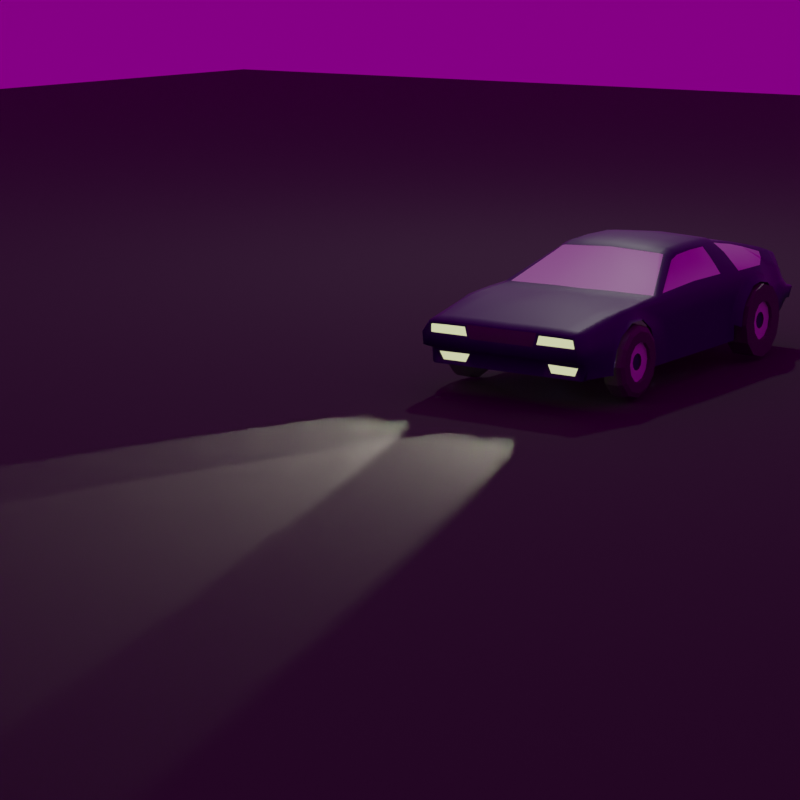 # Source: car.blend  (saved by Blender 3.4.6; exported with 4.5.12 LTS)
import bpy
from mathutils import Matrix  # noqa: F401  (used for matrix-valued properties, if any)

bpy.ops.wm.read_factory_settings(use_empty=True)
scene = bpy.context.scene
scene.name = 'Scene'

# ---- collections
col_collection = bpy.data.collections.new('Collection'); scene.collection.children.link(col_collection)
col_assets = bpy.data.collections.new('assets'); scene.collection.children.link(col_assets)

# ---- images (referenced by path relative to the original .blend; pixels are not part of the script)
import os
ASSET_DIR = os.environ.get("B2B_ASSET_DIR", "")  # directory of the original .blend (textures are referenced by path, not embedded)
HERE = os.path.dirname(os.path.abspath(__file__))  # packed textures are extracted next to this script under _unpacked/

def load_image(name, relpath, width, height, colorspace="sRGB"):
    """Load a texture the original file referenced (path relative to the .blend, or extracted next to this script)."""
    p = next((c for c in (os.path.join(HERE, relpath), os.path.join(ASSET_DIR, relpath)) if relpath and os.path.exists(c)), "")
    if p:
        img = bpy.data.images.load(p, check_existing=True)
        img.name = name
    else:  # same state as the original file: an image datablock whose file is absent (Cycles renders it pink)
        img = bpy.data.images.new(name, width, height)
        img.source = "FILE"
        img.filepath = "//" + (relpath or name)
    img.colorspace_settings.name = colorspace
    return img
img_sky_moonscape_jpg = load_image('sky_Moonscape.jpg', 'sky_Moonscape.jpg', 1024, 1024, 'sRGB')

# ---- materials (node trees are filled in below, after node groups)
mat_body = bpy.data.materials.new('body')
mat_glass = bpy.data.materials.new('glass')
mat_lights = bpy.data.materials.new('lights')
mat_tyre = bpy.data.materials.new('tyre')
mat_red_light = bpy.data.materials.new('red light')
mat_rim = bpy.data.materials.new('rim')
mat_ground = bpy.data.materials.new('ground')

# ---- material node trees
mat_body.use_nodes = True; mat_body.node_tree.nodes.clear()
_N = mat_body.node_tree.nodes; _L = mat_body.node_tree.links
n0 = _N.new('ShaderNodeBsdfPrincipled'); n0.name = 'Principled BSDF'; n0.location = (10, 300)
n0.distribution = 'GGX'
n0.subsurface_method = 'RANDOM_WALK_SKIN'
n0.inputs[0].default_value = (0.03145, 0.01705, 0.1053, 1.0)
n0.inputs[3].default_value = 1.45
n0.inputs[27].default_value = (0.0, 0.0, 0.0, 1.0)
n0.inputs[28].default_value = 1.0
n1 = _N.new('ShaderNodeOutputMaterial'); n1.name = 'Material Output'; n1.location = (300, 300)
_L.new(n0.outputs[0], n1.inputs[0])
n1.is_active_output = True
mat_glass.use_nodes = True; mat_glass.node_tree.nodes.clear()
_N = mat_glass.node_tree.nodes; _L = mat_glass.node_tree.links
n0 = _N.new('ShaderNodeBsdfPrincipled'); n0.name = 'Principled BSDF'; n0.location = (10, 300)
n0.distribution = 'GGX'
n0.subsurface_method = 'RANDOM_WALK_SKIN'
n0.inputs[3].default_value = 1.45
n0.inputs[27].default_value = (0.0, 0.0, 0.0, 1.0)
n0.inputs[28].default_value = 1.0
n1 = _N.new('ShaderNodeOutputMaterial'); n1.name = 'Material Output'; n1.location = (300, 300)
_L.new(n0.outputs[0], n1.inputs[0])
n1.is_active_output = True
mat_lights.use_nodes = True; mat_lights.node_tree.nodes.clear()
_N = mat_lights.node_tree.nodes; _L = mat_lights.node_tree.links
n0 = _N.new('ShaderNodeOutputMaterial'); n0.name = 'Material Output'; n0.location = (300, 300)
n1 = _N.new('ShaderNodeEmission'); n1.name = 'Emission'; n1.location = (10, 300)
n1.inputs[0].default_value = (0.9393, 1.0, 0.484, 1.0)
_L.new(n1.outputs[0], n0.inputs[0])
n0.is_active_output = True
mat_tyre.use_nodes = True; mat_tyre.node_tree.nodes.clear()
_N = mat_tyre.node_tree.nodes; _L = mat_tyre.node_tree.links
n0 = _N.new('ShaderNodeBsdfPrincipled'); n0.name = 'Principled BSDF'; n0.location = (10, 300)
n0.distribution = 'GGX'
n0.subsurface_method = 'RANDOM_WALK_SKIN'
n0.inputs[0].default_value = (0.09592, 0.09592, 0.09592, 1.0)
n0.inputs[3].default_value = 1.45
n0.inputs[27].default_value = (0.0, 0.0, 0.0, 1.0)
n0.inputs[28].default_value = 1.0
n1 = _N.new('ShaderNodeOutputMaterial'); n1.name = 'Material Output'; n1.location = (300, 300)
_L.new(n0.outputs[0], n1.inputs[0])
n1.is_active_output = True
mat_red_light.use_nodes = True; mat_red_light.node_tree.nodes.clear()
_N = mat_red_light.node_tree.nodes; _L = mat_red_light.node_tree.links
n0 = _N.new('ShaderNodeOutputMaterial'); n0.name = 'Material Output'; n0.location = (300, 300)
n1 = _N.new('ShaderNodeEmission'); n1.name = 'Emission'; n1.location = (10, 300)
n1.inputs[0].default_value = (1.0, 0.02878, 0.02198, 1.0)
_L.new(n1.outputs[0], n0.inputs[0])
n0.is_active_output = True
mat_rim.use_nodes = True; mat_rim.node_tree.nodes.clear()
_N = mat_rim.node_tree.nodes; _L = mat_rim.node_tree.links
n0 = _N.new('ShaderNodeBsdfPrincipled'); n0.name = 'Principled BSDF'; n0.location = (10, 300)
n0.distribution = 'GGX'
n0.subsurface_method = 'RANDOM_WALK_SKIN'
n0.inputs[0].default_value = (0.3763, 0.3763, 0.3763, 1.0)
n0.inputs[3].default_value = 1.45
n0.inputs[27].default_value = (0.0, 0.0, 0.0, 1.0)
n0.inputs[28].default_value = 1.0
n1 = _N.new('ShaderNodeOutputMaterial'); n1.name = 'Material Output'; n1.location = (300, 300)
_L.new(n0.outputs[0], n1.inputs[0])
n1.is_active_output = True
mat_ground.use_nodes = True; mat_ground.node_tree.nodes.clear()
_N = mat_ground.node_tree.nodes; _L = mat_ground.node_tree.links
n0 = _N.new('ShaderNodeBsdfPrincipled'); n0.name = 'Principled BSDF'; n0.location = (10, 300)
n0.distribution = 'GGX'
n0.subsurface_method = 'RANDOM_WALK_SKIN'
n0.inputs[0].default_value = (0.04721, 0.04721, 0.04721, 1.0)
n0.inputs[2].default_value = 1.0
n0.inputs[3].default_value = 1.45
n0.inputs[27].default_value = (0.0, 0.0, 0.0, 1.0)
n0.inputs[28].default_value = 1.0
n1 = _N.new('ShaderNodeOutputMaterial'); n1.name = 'Material Output'; n1.location = (300, 300)
_L.new(n0.outputs[0], n1.inputs[0])
n1.is_active_output = True

# ---- world
world_world = bpy.data.worlds.new('World'); scene.world = world_world
world_world.use_nodes = True; world_world.node_tree.nodes.clear()
_N = world_world.node_tree.nodes; _L = world_world.node_tree.links
n0 = _N.new('ShaderNodeOutputWorld'); n0.name = 'World Output'; n0.location = (300, 300)
n1 = _N.new('ShaderNodeBackground'); n1.name = 'Background'; n1.location = (10, 300)
n1.inputs[1].default_value = 0.2
n2 = _N.new('ShaderNodeTexEnvironment'); n2.name = 'Environment Texture'; n2.location = (-280, 275)
n2.image = img_sky_moonscape_jpg
_L.new(n1.outputs[0], n0.inputs[0])
_L.new(n2.outputs[0], n1.inputs[0])
n0.is_active_output = True
world_world.color = (0.05088, 0.05088, 0.05088)
world_world.use_sun_shadow = False
world_world.sun_shadow_jitter_overblur = 0.0

# ---- cameras
cam_camera = bpy.data.cameras.new('Camera')
cam_camera.clip_end = 100.0
cam_camera.lens = 100.0
cam_camera.ortho_scale = 7.314

# ---- lights
light_light = bpy.data.lights.new('Light', 'SPOT')
light_light.color = (1.0, 0.9131, 0.7454)
light_light.transmission_factor = 0.0
light_light.energy = 5000.0
light_light.shadow_soft_size = 0.1
light_light.shadow_maximum_resolution = 0.006
light_light.use_absolute_resolution = True
light_light.spot_size = 0.6833
light_point_001 = bpy.data.lights.new('Point.001', 'POINT')
light_point_001.transmission_factor = 0.0
light_point_001.energy = 500.0
light_point_001.shadow_soft_size = 0.25
light_point_001.shadow_maximum_resolution = 0.006
light_point_001.use_absolute_resolution = True
light_light_001 = bpy.data.lights.new('Light.001', 'SPOT')
light_light_001.color = (1.0, 0.9131, 0.7454)
light_light_001.transmission_factor = 0.0
light_light_001.energy = 5000.0
light_light_001.shadow_soft_size = 0.1
light_light_001.shadow_maximum_resolution = 0.006
light_light_001.use_absolute_resolution = True
light_light_001.spot_size = 0.6833

# ---- meshes
me_vert = bpy.data.meshes.new('Vert')
me_vert.from_pydata([(-1.644, -0.8543, 0.2521), (-1.624, -0.8721, 0.3966), (-1.582, -0.8598, 0.5163), (-1.354, -0.8715, 0.6477), (-1.165, -0.8715, 0.6477), (-0.99, -0.8635, 0.5462), (-0.8988, -0.8635, 0.4123), (-0.865, -0.8635, 0.2767), (-0.8619, -0.8635, 0.1359), (-1.942, -0.8254, 0.3207), (-1.942, -0.8585, 0.3925), (-1.942, -0.8316, 0.4837), (-1.561, -0.8058, 0.676), (-1.942, -0.7765, 0.6094), (-1.354, -0.8233, 0.7187), (-1.165, -0.8298, 0.7345), (-1.561, -0.7661, 0.6938), (-1.942, -0.7184, 0.6155), (-1.354, -0.7794, 0.7189), (-1.165, -0.7894, 0.7345), (-0.9828, -0.8298, 0.7478), (-0.9828, -0.7793, 0.7478), (-0.6441, -0.8595, 0.5534), (-0.5852, -0.8635, 0.4273), (-0.5164, -0.8635, 0.2877), (-0.5166, -0.8635, 0.1359), (-0.6945, -0.8259, 0.7617), (0.367, -0.8635, 0.2877), (0.367, -0.8635, 0.1359), (0.7679, -0.8635, 0.1375), (-1.561, -0.6119, 0.694), (-1.942, -0.5876, 0.6245), (-1.354, -0.6221, 0.7189), (-1.165, -0.6285, 0.7345), (-0.9828, -0.6341, 0.7483), (-1.561, -0.2939, 0.6921), (-1.165, -0.2939, 0.7367), (-0.9828, -0.2939, 0.752), (-0.6977, -0.2939, 0.769), (-1.942, -0.293, 0.6265), (-1.354, -0.2939, 0.719), (-1.563, 0.0, 0.6955), (-1.942, 0.0, 0.6232), (-1.352, 0.0, 0.7334), (-1.165, 0.0, 0.7535), (-0.9828, 0.0, 0.7662), (-0.697, 0.0, 0.7647), (-1.619, -0.8947, 0.2486), (-1.596, -0.9104, 0.4112), (-1.528, -0.9198, 0.5246), (-1.354, -0.9253, 0.624), (-1.165, -0.926, 0.624), (-1.005, -0.9198, 0.5246), (-0.9278, -0.9104, 0.4112), (-0.8841, -0.8947, 0.2768), (-0.8792, -0.8934, 0.1357), (0.7768, -0.8635, 0.4099), (0.8399, -0.8635, 0.5432), (1.01, -0.8635, 0.7097), (1.186, -0.8635, 0.7385), (1.37, -0.8635, 0.705), (1.528, -0.8635, 0.5686), (1.616, -0.8635, 0.4312), (1.633, -0.8635, 0.2708), (1.633, -0.8635, 0.1595), (0.8134, -0.924, 0.2673), (0.833, -0.924, 0.4053), (0.8837, -0.924, 0.5042), (1.038, -0.924, 0.6455), (1.185, -0.924, 0.6665), (1.347, -0.924, 0.639), (1.484, -0.924, 0.5388), (1.569, -0.924, 0.4211), (1.583, -0.924, 0.2639), (1.581, -0.924, 0.148), (0.4664, -0.8635, 0.4302), (0.6425, -0.8635, 0.7141), (0.7679, -0.8635, 0.2894), (1.928, -0.7301, 0.6966), (1.01, -0.822, 0.801), (1.186, -0.822, 0.801), (1.37, -0.822, 0.801), (0.6715, -0.822, 0.801), (1.93, -0.7724, 0.2609), (1.923, -0.6252, 0.8708), (1.55, -0.8273, 0.1455), (1.843, -0.8381, 0.3205), (1.836, -0.8552, 0.5088), (1.799, -0.8216, 0.5686), (1.734, -0.7544, 0.6941), (1.734, -0.6506, 0.82), (1.513, -0.5671, 0.9728), (1.419, -0.595, 0.9601), (1.726, -0.6319, 0.8785), (0.0113, -0.6012, 1.067), (1.793, -0.5973, 0.9126), (-0.001121, -0.5478, 1.093), (1.209, -0.5478, 1.032), (1.195, -0.584, 1.008), (0.8305, -0.5829, 1.063), (-0.008142, -0.5058, 1.107), (0.8293, -0.5478, 1.081), (-0.01972, 0.0, 1.132), (1.923, -0.565, 0.8708), (-0.1057, -0.6012, 1.037), (1.513, -0.5252, 0.9728), (1.793, -0.5474, 0.9126), (-0.1194, -0.5478, 1.059), (1.209, -0.5058, 1.032), (1.209, 0.0, 1.051), (0.6451, -0.8635, 0.137), (0.7479, -0.8635, 0.5494), (0.8974, -0.8635, 0.7111), (0.6817, -0.8635, 0.4161), (0.6451, -0.8635, 0.2889), (0.9063, -0.822, 0.801), (0.6715, -0.6012, 1.075), (0.8477, -0.6843, 0.9835), (0.877, -0.7558, 0.8923), (0.8293, -0.5058, 1.09), (0.8291, 0.0, 1.104), (0.2724, 0.0, 1.147), (0.812, -0.5478, 1.095), (0.8093, -0.5058, 1.109), (0.2839, -0.5058, 1.123), (0.8091, 0.0, 1.133), (0.659, -0.5478, 1.109), (0.291, -0.5478, 1.109), (0.652, -0.5058, 1.123), (0.3034, -0.6012, 1.083), (0.6404, 0.0, 1.147), (-0.01335, -0.2952, 1.118), (-0.138, -0.2952, 1.079), (0.2787, -0.2952, 1.134), (1.209, -0.2952, 1.041), (0.8292, -0.2952, 1.096), (0.8092, -0.2952, 1.12), (0.6468, -0.2952, 1.134), (0.0, -0.8635, 0.7141), (0.0, -0.8635, 0.5635), (0.0, -0.8635, 0.4302), (0.001543, -0.8635, 0.2877), (0.0, -0.822, 0.801), (-0.6835, -0.8505, 0.7034), (-1.564, -0.8347, 0.6111), (-1.942, -0.8042, 0.5743), (-1.165, -0.8506, 0.7055), (0.3107, -0.8635, 0.2877), (-1.354, -0.8474, 0.6976), (-0.9847, -0.8386, 0.6954), (0.4605, -0.8635, 0.5635), (0.5482, -0.8635, 0.7141), (0.3079, -0.8635, 0.1359), (0.5661, -0.5058, 1.123), (0.5546, 0.0, 1.147), (0.5858, -0.7558, 0.8923), (0.001543, -0.8635, 0.1359), (-0.6977, -0.7672, 0.7647), (-0.6977, -0.6409, 0.7647), (-0.1328, -0.5058, 1.068), (-0.1444, 0.0, 1.092), (-0.6037, -0.8134, 0.7797), (0.03096, -0.6113, 1.043), (-0.07429, -0.6113, 1.004), (0.2936, -0.6113, 1.061), (0.0, -0.8099, 0.815), (0.5476, -0.8099, 0.815), (0.5475, -0.6113, 1.061), (0.5476, -0.7503, 0.8971), (0.5476, -0.686, 0.9791), (-1.644, -0.8635, 0.1808), (-1.619, -0.8947, 0.1809), (-1.96, -0.7999, 0.3128), (-2.113, -0.8051, 0.3633), (-2.133, -0.804, 0.4851), (-2.079, -0.7622, 0.586), (-2.076, -0.7184, 0.5908), (-2.068, -0.5876, 0.5943), (-2.068, -0.293, 0.5963), (-2.065, 0.0, 0.5919), (-2.089, -0.7819, 0.5517), (-1.988, -0.7473, 0.2917), (-2.078, -0.781, 0.3469), (-2.075, -0.7609, 0.4725), (-2.073, 0.0, 0.577), (-2.076, -0.358, 0.4725), (-2.075, 0.0, 0.4523), (-2.088, -0.752, 0.5441), (-2.08, -0.723, 0.5561), (-2.082, -0.7464, 0.554), (-2.075, -0.5868, 0.5584), (-2.075, -0.3824, 0.5593), (-2.075, -0.3063, 0.3469), (-2.075, 0.0, 0.3469), (-1.974, -0.3964, 0.2925), (-1.974, 0.0, 0.3217), (-1.942, -0.8174, 0.1909), (-1.96, -0.7999, 0.1819), (-1.975, -0.7766, 0.175), (-1.975, -0.3672, 0.1758), (-1.975, 0.0, 0.1758), (1.928, -0.8202, 0.387), (2.092, -0.6464, 0.6757), (2.049, -0.7552, 0.3237), (2.058, -0.629, 0.8309), (2.058, -0.5719, 0.8309), (1.923, -0.3028, 0.8708), (1.793, -0.3005, 0.9126), (2.058, -0.3038, 0.8309), (1.923, 0.0, 0.8708), (1.793, 0.0, 0.9126), (2.058, 0.0, 0.8309), (2.098, -0.6173, 0.7209), (2.097, -0.5792, 0.7207), (2.095, -0.347, 0.7204), (2.09, 0.0, 0.7561), (2.119, -0.6344, 0.6022), (2.118, -0.5792, 0.6021), (2.117, -0.347, 0.6018), (1.928, -0.8394, 0.5088), (2.125, -0.5792, 0.5088), (2.125, -0.3111, 0.5088), (2.112, -0.7572, 0.387), (2.113, -0.5792, 0.387), (2.113, -0.3111, 0.387), (2.079, -0.7572, 0.3242), (2.08, -0.6363, 0.3242), (2.08, -0.5792, 0.3242), (2.08, -0.3111, 0.3242), (2.08, 0.0, 0.3242), (1.962, -0.7572, 0.2217), (1.963, -0.6363, 0.2217), (1.963, -0.5792, 0.2217), (1.963, -0.3111, 0.2217), (1.963, 0.0, 0.2217), (1.55, -0.7572, 0.1455), (1.551, -0.6363, 0.1455), (1.551, -0.5792, 0.1455), (1.551, -0.3111, 0.1455), (1.551, 0.0, 0.1455), (2.125, 0.0, 0.5088), (2.113, 0.0, 0.387), (2.086, -0.6763, 0.6009), (2.113, -0.6363, 0.387), (2.125, -0.6363, 0.5088), (2.077, -0.7891, 0.387), (2.084, -0.7846, 0.5088), (2.125, 0.0, 0.5667), (2.124, -0.7572, 0.5088), (1.928, -0.792, 0.5686), (2.189, -0.5792, 0.499), (2.189, -0.3111, 0.499), (2.17, -0.5792, 0.3772), (2.17, -0.3111, 0.3772), (2.093, -0.8061, 0.3817), (2.119, -0.8228, 0.4924), (2.185, -0.7699, 0.4959), (2.189, -0.6367, 0.499), (2.17, 0.0, 0.3772), (2.189, 0.0, 0.499), (2.17, -0.6367, 0.3772), (2.141, -0.7649, 0.3794), (2.09, -0.6363, 0.7561), (2.09, -0.5792, 0.7561), (2.09, -0.3111, 0.7561), (2.088, -0.6781, 0.6925), (2.125, -0.6363, 0.5667), (2.125, -0.5792, 0.5667), (2.125, -0.3111, 0.5667), (2.089, -0.7285, 0.5703), (2.049, -0.615, 0.7118), (2.048, -0.5769, 0.7116), (2.047, -0.3447, 0.7113), (2.044, -0.6441, 0.6667), (2.07, -0.6321, 0.5931), (2.07, -0.5769, 0.5931), (2.068, -0.3447, 0.5928), (2.038, -0.674, 0.5918), (-2.089, -0.7715, 0.5506), (-2.075, -0.7838, 0.4523), (-2.08, -0.724, 0.5763), (-2.082, -0.7587, 0.5731), (-2.075, -0.587, 0.5786), (-2.075, -0.3672, 0.5796), (-2.075, -0.3313, 0.4523), (-2.063, -0.752, 0.5441), (-2.05, -0.7609, 0.4725), (-2.055, -0.723, 0.5561), (-2.057, -0.7464, 0.554), (-2.05, -0.5868, 0.5584), (-2.05, -0.3824, 0.5593), (-2.051, -0.358, 0.4725), (-1.99, -0.7766, 0.3208), (-1.975, -0.3672, 0.3217), (-1.976, -0.703, 0.2043), (-1.977, -0.4408, 0.205), (-1.931, -0.7039, 0.2064), (-1.932, -0.4417, 0.2071), (-1.942, -0.7483, 0.2938), (-1.928, -0.3974, 0.2946), (0.5397, -0.8635, 0.5635), (0.6715, -0.6843, 0.9835), (0.6715, -0.7558, 0.8923), (0.5732, -0.5478, 1.109), (0.5858, -0.822, 0.801), (0.398, -0.8635, 0.4302), (0.5857, -0.6012, 1.075), (0.5609, -0.2952, 1.134), (0.5858, -0.6843, 0.9835)], [], [(0, 1, 10, 9), (2, 11, 10, 1), (145, 144, 12, 13), (148, 146, 15, 14), (148, 14, 12, 144), (12, 14, 18, 16), (14, 15, 19, 18), (13, 12, 16, 17), (19, 15, 20, 21), (149, 5, 22, 143), (149, 20, 15, 146), (6, 7, 24, 23), (21, 20, 26, 157), (7, 8, 25, 24), (5, 6, 23, 22), (114, 110, 29, 77), (16, 18, 32, 30), (17, 16, 30, 31), (21, 157, 158, 34), (19, 21, 34, 33), (18, 19, 33, 32), (30, 32, 40, 35), (31, 30, 35, 39), (33, 34, 37, 36), (32, 33, 36, 40), (34, 158, 38, 37), (40, 36, 44, 43), (37, 38, 46, 45), (35, 40, 43, 41), (39, 35, 41, 42), (36, 37, 45, 44), (8, 7, 54, 55), (6, 5, 52, 53), (3, 2, 49, 50), (1, 0, 47, 48), (5, 4, 51, 52), (7, 6, 53, 54), (4, 3, 50, 51), (2, 1, 48, 49), (77, 65, 66, 56), (62, 72, 73, 63), (59, 69, 70, 60), (56, 66, 67, 57), (63, 73, 74, 64), (60, 70, 71, 61), (57, 67, 68, 58), (61, 71, 72, 62), (58, 68, 69, 59), (112, 76, 300, 111), (111, 300, 75, 113), (114, 77, 56, 113), (88, 61, 62, 87), (89, 60, 61, 88), (89, 90, 81, 60), (59, 80, 79, 58), (112, 115, 82, 76), (60, 81, 80, 59), (86, 201, 219, 87), (85, 83, 201, 86), (64, 85, 86, 63), (63, 86, 87, 62), (78, 84, 90, 89), (78, 89, 88, 249), (249, 88, 87, 219), (95, 91, 92, 93), (95, 84, 103, 106), (95, 106, 105, 91), (84, 95, 93, 90), (91, 97, 98, 92), (97, 108, 119, 101), (91, 105, 108, 97), (58, 79, 115, 112), (27, 114, 113, 75), (57, 111, 113, 56), (58, 112, 111, 57), (27, 28, 110, 114), (117, 99, 116, 301), (115, 118, 302, 82), (118, 117, 301, 302), (133, 121, 102, 131), (97, 101, 99, 98), (127, 124, 100, 96), (134, 109, 120, 135), (122, 123, 128, 126), (127, 96, 94, 129), (135, 120, 125, 136), (101, 119, 123, 122), (131, 102, 160, 132), (96, 100, 159, 107), (96, 107, 104, 94), (136, 125, 130, 137), (303, 127, 129, 306), (303, 153, 124, 127), (307, 154, 121, 133), (116, 99, 101, 122, 126), (153, 307, 133, 124), (123, 136, 137, 128), (100, 131, 132, 159), (119, 135, 136, 123), (108, 134, 135, 119), (124, 133, 131, 100), (151, 138, 139, 150), (150, 139, 140, 305), (138, 143, 22, 139), (141, 140, 23, 24), (147, 305, 140, 141), (304, 142, 138, 151), (142, 26, 143, 138), (139, 22, 23, 140), (5, 149, 146, 4), (20, 149, 143, 26), (3, 148, 144, 2), (3, 4, 146, 148), (11, 2, 144, 145), (141, 156, 152, 147), (24, 25, 156, 141), (26, 104, 107, 157), (308, 169, 168, 155), (306, 167, 169, 308), (155, 168, 166, 304), (104, 26, 161, 163), (142, 165, 161, 26), (104, 163, 162, 94), (129, 164, 167, 306), (94, 162, 164, 129), (304, 166, 165, 142), (165, 166, 168, 169, 167, 164, 162, 163, 161), (47, 0, 170, 171), (39, 42, 179, 178), (145, 13, 175, 180), (10, 11, 174, 173), (31, 39, 178, 177), (9, 10, 173, 172), (17, 31, 177, 176), (11, 145, 180, 174), (13, 17, 176, 175), (176, 177, 282, 280), (174, 180, 278, 279), (172, 173, 182, 292), (180, 175, 281, 278), (178, 179, 184, 283), (175, 176, 280, 281), (173, 174, 279, 182), (177, 178, 283, 282), (9, 172, 197, 196), (284, 186, 193, 192), (279, 284, 192, 182), (192, 193, 195, 293), (182, 192, 293, 292), (197, 198, 196), (293, 195, 200, 199), (194, 295, 297, 299), (292, 198, 196, 9), (172, 292, 198, 197), (9, 196, 170, 0), (184, 186, 284, 283), (249, 269, 265, 78), (103, 84, 204, 205), (78, 265, 204, 84), (83, 203, 245, 201), (103, 205, 208, 206), (106, 103, 206, 207), (206, 208, 211, 209), (207, 206, 209, 210), (211, 208, 264, 215), (205, 204, 262, 263), (208, 205, 263, 264), (204, 265, 262), (267, 266, 244, 220), (248, 246, 255, 256), (268, 267, 220, 221), (247, 268, 221, 240), (241, 224, 228, 229), (244, 248, 256, 257), (246, 219, 255), (225, 230, 231, 226), (223, 243, 226, 227), (224, 223, 227, 228), (222, 225, 226, 243), (245, 203, 225, 222), (230, 235, 236, 231), (229, 228, 233, 234), (227, 226, 231, 232), (228, 227, 232, 233), (203, 83, 230, 225), (236, 239, 238, 237), (234, 233, 238, 239), (232, 231, 236, 237), (233, 232, 237, 238), (83, 85, 235, 230), (221, 220, 250, 251), (243, 223, 252, 260), (245, 222, 261, 254), (219, 246, 269, 249), (215, 264, 268, 247), (269, 248, 244, 266), (269, 246, 248), (259, 251, 253, 258), (250, 257, 260, 252), (251, 250, 252, 253), (201, 254, 255, 219), (256, 261, 260, 257), (255, 254, 261, 256), (223, 224, 253, 252), (220, 244, 257, 250), (222, 243, 260, 261), (201, 245, 254), (224, 241, 258, 253), (240, 221, 251, 259), (79, 80, 81, 90, 93, 92, 98, 99, 117, 118, 115), (106, 207, 210, 109, 134, 108, 105), (185, 183, 286, 291), (202, 242, 277, 273), (212, 213, 263, 262), (213, 214, 264, 263), (202, 212, 262, 265), (217, 216, 266, 267), (218, 217, 267, 268), (214, 218, 268, 264), (242, 202, 265, 269), (216, 242, 269, 266), (271, 270, 273, 277, 274, 275, 276, 272), (217, 218, 276, 275), (212, 202, 273, 270), (213, 212, 270, 271), (242, 216, 274, 277), (218, 214, 272, 276), (216, 217, 275, 274), (214, 213, 271, 272), (187, 183, 279, 278), (188, 189, 281, 280), (190, 188, 280, 282), (191, 190, 282, 283), (189, 187, 278, 281), (183, 185, 284, 279), (185, 191, 283, 284), (285, 288, 287, 289, 290, 291, 286), (190, 191, 290, 289), (189, 188, 287, 288), (191, 185, 291, 290), (187, 189, 288, 285), (188, 190, 289, 287), (183, 187, 285, 286), (194, 181, 292, 293), (294, 295, 199, 198), (295, 194, 293, 199), (181, 294, 198, 292), (298, 299, 297, 296), (181, 194, 299, 298), (295, 294, 296, 297), (294, 181, 298, 296), (46, 38, 158, 157, 107, 159, 132, 160), (147, 152, 28, 27), (82, 304, 151, 76), (27, 75, 305, 147), (300, 150, 305, 75), (76, 151, 150, 300), (128, 137, 307, 153), (137, 130, 154, 307), (126, 128, 153, 303), (126, 303, 306, 116), (301, 308, 155, 302), (302, 155, 304, 82), (116, 306, 308, 301), (186, 184, 193)])
me_vert.polygons.foreach_set('use_smooth', [True] * 265)
me_vert.polygons.foreach_set('material_index', [0, 0, 0, 0, 0, 0, 0, 0, 0, 0, 0, 0, 0, 0, 0, 0, 0, 0, 0, 0, 0, 0, 0, 0, 0, 0, 0, 0, 0, 0, 0, 0, 0, 0, 0, 0, 0, 0, 0, 0, 0, 0, 0, 0, 0, 0, 0, 0, 0, 0, 0, 0, 0, 0, 0, 0, 0, 0, 0, 0, 0, 0, 0, 0, 0, 0, 0, 0, 0, 0, 0, 0, 0, 0, 0, 0, 0, 0, 0, 0, 0, 0, 0, 0, 0, 0, 0, 0, 0, 0, 0, 0, 0, 0, 0, 0, 0, 0, 0, 0, 0, 0, 0, 0, 0, 0, 0, 0, 0, 0, 0, 0, 0, 0, 0, 0, 0, 0, 0, 0, 0, 0, 0, 0, 0, 0, 1, 0, 0, 0, 0, 0, 0, 0, 0, 0, 0, 0, 0, 0, 0, 0, 0, 0, 0, 0, 0, 0, 0, 0, 0, 0, 0, 0, 0, 3, 0, 0, 0, 0, 0, 0, 0, 0, 0, 0, 0, 0, 0, 0, 0, 0, 0, 0, 0, 0, 0, 0, 0, 0, 0, 0, 0, 0, 0, 0, 0, 0, 0, 0, 0, 0, 0, 0, 0, 0, 0, 0, 0, 0, 0, 0, 0, 0, 0, 0, 0, 0, 0, 1, 1, 0, 0, 0, 0, 0, 0, 0, 0, 0, 0, 4, 0, 0, 0, 0, 0, 0, 0, 0, 0, 0, 0, 0, 0, 0, 2, 0, 0, 0, 0, 0, 0, 0, 0, 0, 0, 2, 0, 0, 0, 1, 0, 0, 0, 0, 0, 0, 0, 0, 0, 0, 0, 0, 3])
me_vert.materials.append(mat_body)
me_vert.materials.append(mat_glass)
me_vert.materials.append(mat_lights)
me_vert.materials.append(mat_tyre)
me_vert.materials.append(mat_red_light)
me_vert.update()
me_vert_001 = bpy.data.meshes.new('Vert.001')
me_vert_001.from_pydata([(-0.6037, -0.8134, 0.7797), (0.03096, -0.6113, 1.043), (-0.07429, -0.6113, 1.004), (0.2936, -0.6113, 1.061), (0.0208, -0.8099, 0.815), (0.5476, -0.8099, 0.815), (0.5475, -0.6113, 1.061), (0.5476, -0.7503, 0.8971), (0.5476, -0.686, 0.9791)], [], [(4, 0, 2, 1, 3, 6, 8, 7, 5)])
me_vert_001.update()
me_cylinder_003 = bpy.data.meshes.new('Cylinder.003')
me_cylinder_003.from_pydata([(0.0, 0.1868, -0.09517), (0.0, 0.1868, 0.1235), (0.0934, 0.1618, -0.09517), (0.0934, 0.1618, 0.1235), (0.1618, 0.0934, -0.09517), (0.1618, 0.0934, 0.1235), (0.1868, 1.238e-09, -0.09517), (0.1868, 0.0, 0.1235), (0.1618, -0.0934, -0.09517), (0.1618, -0.0934, 0.1235), (0.0934, -0.1618, -0.09517), (0.0934, -0.1618, 0.1235), (0.0, -0.1868, -0.09517), (0.0, -0.1868, 0.1235), (-0.0934, -0.1618, -0.09517), (-0.0934, -0.1618, 0.1235), (-0.1618, -0.0934, -0.09517), (-0.1618, -0.0934, 0.1235), (-0.1868, 1.238e-09, -0.09517), (-0.1868, 0.0, 0.1235), (-0.1618, 0.0934, -0.09517), (-0.1618, 0.0934, 0.1235), (-0.0934, 0.1618, -0.09517), (-0.0934, 0.1618, 0.1235), (0.03931, 0.06809, 0.09037), (-1.836e-08, 0.07863, 0.09037), (0.06809, 0.03931, 0.09037), (0.07863, 1.691e-08, 0.09037), (0.06809, -0.03931, 0.09037), (0.03931, -0.06809, 0.09037), (1.836e-08, -0.07863, 0.09037), (-0.03931, -0.06809, 0.09037), (-0.06809, -0.03931, 0.09037), (-0.07863, -1.981e-08, 0.09037), (-0.06809, 0.03931, 0.09037), (-0.03931, 0.06809, 0.09037), (0.0934, 0.1618, 0.09037), (0.0, 0.1868, 0.09037), (0.1618, 0.0934, 0.09037), (0.1868, -1.448e-09, 0.09037), (0.1618, -0.0934, 0.09037), (0.0934, -0.1618, 0.09037), (0.0, -0.1868, 0.09037), (-0.0934, -0.1618, 0.09037), (-0.1618, -0.0934, 0.09037), (-0.1868, -1.448e-09, 0.09037), (-0.1618, 0.0934, 0.09037), (-0.0934, 0.1618, 0.09037), (0.03931, 0.06809, 0.07462), (-1.915e-08, 0.07863, 0.07462), (0.06809, 0.03931, 0.07462), (0.07863, 1.691e-08, 0.07462), (0.06809, -0.03931, 0.07462), (0.03931, -0.06809, 0.07462), (1.757e-08, -0.07863, 0.07462), (-0.03931, -0.06809, 0.07462), (-0.06809, -0.03931, 0.07462), (-0.07863, -1.981e-08, 0.07462), (-0.06809, 0.03931, 0.07462), (-0.03931, 0.06809, 0.07462), (2.45, 0.2254, -0.103), (2.45, 0.2254, 0.1279), (2.549, 0.199, -0.103), (2.549, 0.199, 0.1279), (2.621, 0.1268, -0.103), (2.621, 0.1268, 0.1279), (2.648, 0.02817, -0.103), (2.648, 0.02817, 0.1279), (2.621, -0.07045, -0.103), (2.621, -0.07045, 0.1279), (2.549, -0.1426, -0.103), (2.549, -0.1426, 0.1279), (2.45, -0.1691, -0.103), (2.45, -0.1691, 0.1279), (2.352, -0.1426, -0.103), (2.352, -0.1426, 0.1279), (2.28, -0.07045, -0.103), (2.28, -0.07045, 0.1279), (2.253, 0.02817, -0.103), (2.253, 0.02817, 0.1279), (2.28, 0.1268, -0.103), (2.28, 0.1268, 0.1279), (2.352, 0.199, -0.103), (2.352, 0.199, 0.1279), (2.45, 0.3925, -0.103), (2.633, 0.3437, -0.103), (2.633, 0.3437, 0.1279), (2.45, 0.3925, 0.1279), (2.766, 0.2103, -0.103), (2.766, 0.2103, 0.1279), (2.815, 0.02817, -0.103), (2.815, 0.02817, 0.1279), (2.766, -0.154, -0.103), (2.766, -0.154, 0.1279), (2.633, -0.2873, -0.103), (2.633, -0.2873, 0.1279), (2.45, -0.3361, -0.103), (2.45, -0.3361, 0.1279), (2.268, -0.2873, -0.103), (2.268, -0.2873, 0.1279), (2.135, -0.154, -0.103), (2.135, -0.154, 0.1279), (2.086, 0.02817, -0.103), (2.086, 0.02817, 0.1279), (2.135, 0.2103, -0.103), (2.135, 0.2103, 0.1279), (2.268, 0.3437, -0.103), (2.268, 0.3437, 0.1279), (2.492, 0.1001, 0.09293), (2.45, 0.1112, 0.09293), (2.522, 0.06969, 0.09293), (2.533, 0.02817, 0.09293), (2.522, -0.01334, 0.09293), (2.492, -0.04373, 0.09293), (2.45, -0.05485, 0.09293), (2.409, -0.04373, 0.09293), (2.379, -0.01334, 0.09293), (2.367, 0.02817, 0.09293), (2.379, 0.06969, 0.09293), (2.409, 0.1001, 0.09293), (2.549, 0.199, 0.09293), (2.45, 0.2254, 0.09293), (2.621, 0.1268, 0.09293), (2.648, 0.02817, 0.09293), (2.621, -0.07045, 0.09293), (2.549, -0.1426, 0.09293), (2.45, -0.1691, 0.09293), (2.352, -0.1426, 0.09293), (2.28, -0.07045, 0.09293), (2.253, 0.02817, 0.09293), (2.28, 0.1268, 0.09293), (2.352, 0.199, 0.09293), (2.492, 0.1001, 0.0763), (2.45, 0.1112, 0.0763), (2.522, 0.06969, 0.0763), (2.533, 0.02817, 0.0763), (2.522, -0.01334, 0.0763), (2.492, -0.04373, 0.0763), (2.45, -0.05485, 0.0763), (2.409, -0.04373, 0.0763), (2.379, -0.01334, 0.0763), (2.367, 0.02817, 0.0763), (2.379, 0.06969, 0.0763), (2.409, 0.1001, 0.0763), (0.0, 0.2832, -0.09517), (0.0, 0.345, -0.03551), (0.0, 0.3269, -0.0777), (0.1725, 0.2988, -0.03551), (0.1416, 0.2453, -0.09517), (0.1635, 0.2831, -0.0777), (0.1416, 0.2453, 0.1235), (0.1725, 0.2988, 0.06384), (0.1635, 0.2831, 0.106), (0.0, 0.345, 0.06384), (0.0, 0.2832, 0.1235), (0.0, 0.3269, 0.106), (0.2988, 0.1725, -0.03551), (0.2453, 0.1416, -0.09517), (0.2831, 0.1635, -0.0777), (0.2453, 0.1416, 0.1235), (0.2988, 0.1725, 0.06384), (0.2831, 0.1635, 0.106), (0.345, 9.005e-10, -0.03551), (0.2832, 1.238e-09, -0.09517), (0.3269, 1.164e-09, -0.0777), (0.2832, 0.0, 0.1235), (0.345, 3.379e-10, 0.06384), (0.3269, 0.0, 0.106), (0.2988, -0.1725, -0.03551), (0.2453, -0.1416, -0.09517), (0.2831, -0.1635, -0.0777), (0.2453, -0.1416, 0.1235), (0.2988, -0.1725, 0.06384), (0.2831, -0.1635, 0.106), (0.1725, -0.2988, -0.03551), (0.1416, -0.2453, -0.09517), (0.1635, -0.2831, -0.0777), (0.1416, -0.2453, 0.1235), (0.1725, -0.2988, 0.06384), (0.1635, -0.2831, 0.106), (0.0, -0.345, -0.03551), (0.0, -0.2832, -0.09517), (0.0, -0.3269, -0.0777), (0.0, -0.2832, 0.1235), (0.0, -0.345, 0.06384), (0.0, -0.3269, 0.106), (-0.1725, -0.2988, -0.03551), (-0.1416, -0.2453, -0.09517), (-0.1635, -0.2831, -0.0777), (-0.1416, -0.2453, 0.1235), (-0.1725, -0.2988, 0.06384), (-0.1635, -0.2831, 0.106), (-0.2988, -0.1725, -0.03551), (-0.2453, -0.1416, -0.09517), (-0.2831, -0.1635, -0.0777), (-0.2453, -0.1416, 0.1235), (-0.2988, -0.1725, 0.06384), (-0.2831, -0.1635, 0.106), (-0.345, 9.005e-10, -0.03551), (-0.2832, 1.238e-09, -0.09517), (-0.3269, 1.164e-09, -0.0777), (-0.2832, 0.0, 0.1235), (-0.345, 3.379e-10, 0.06384), (-0.3269, 0.0, 0.106), (-0.2988, 0.1725, -0.03551), (-0.2453, 0.1416, -0.09517), (-0.2831, 0.1635, -0.0777), (-0.2453, 0.1416, 0.1235), (-0.2988, 0.1725, 0.06384), (-0.2831, 0.1635, 0.106), (-0.1725, 0.2988, -0.03551), (-0.1416, 0.2453, -0.09517), (-0.1635, 0.2831, -0.0777), (-0.1416, 0.2453, 0.1235), (-0.1725, 0.2988, 0.06384), (-0.1635, 0.2831, 0.106)], [], [(210, 214, 153, 145), (4, 2, 148, 157), (6, 4, 157, 163), (8, 6, 163, 169), (10, 8, 169, 175), (12, 10, 175, 181), (14, 12, 181, 187), (16, 14, 187, 193), (18, 16, 193, 199), (20, 18, 199, 205), (19, 17, 44, 45), (22, 20, 205, 211), (0, 22, 211, 144), (0, 2, 4, 6, 8, 10, 12, 14, 16, 18, 20, 22), (145, 153, 151, 147), (3, 5, 159, 150), (1, 3, 150, 154), (23, 1, 154, 213), (5, 7, 165, 159), (162, 166, 172, 168), (7, 9, 171, 165), (168, 172, 178, 174), (9, 11, 177, 171), (174, 178, 184, 180), (11, 13, 183, 177), (180, 184, 190, 186), (13, 15, 189, 183), (186, 190, 196, 192), (15, 17, 195, 189), (192, 196, 202, 198), (17, 19, 201, 195), (198, 202, 208, 204), (19, 21, 207, 201), (204, 208, 214, 210), (21, 23, 213, 207), (147, 151, 160, 156), (156, 160, 166, 162), (30, 29, 53, 54), (9, 7, 39, 40), (23, 21, 46, 47), (13, 11, 41, 42), (3, 1, 37, 36), (17, 15, 43, 44), (7, 5, 38, 39), (21, 19, 45, 46), (11, 9, 40, 41), (1, 23, 47, 37), (15, 13, 42, 43), (5, 3, 36, 38), (25, 24, 36, 37), (24, 26, 38, 36), (26, 27, 39, 38), (27, 28, 40, 39), (28, 29, 41, 40), (29, 30, 42, 41), (30, 31, 43, 42), (31, 32, 44, 43), (32, 33, 45, 44), (33, 34, 46, 45), (34, 35, 47, 46), (35, 25, 37, 47), (48, 49, 59, 58, 57, 56, 55, 54, 53, 52, 51, 50), (27, 26, 50, 51), (34, 33, 57, 58), (31, 30, 54, 55), (28, 27, 51, 52), (35, 34, 58, 59), (24, 25, 49, 48), (32, 31, 55, 56), (29, 28, 52, 53), (25, 35, 59, 49), (26, 24, 48, 50), (33, 32, 56, 57), (84, 87, 86, 85), (85, 86, 89, 88), (88, 89, 91, 90), (90, 91, 93, 92), (92, 93, 95, 94), (94, 95, 97, 96), (96, 97, 99, 98), (98, 99, 101, 100), (100, 101, 103, 102), (102, 103, 105, 104), (79, 77, 128, 129), (104, 105, 107, 106), (106, 107, 87, 84), (60, 62, 64, 66, 68, 70, 72, 74, 76, 78, 80, 82), (62, 60, 84, 85), (61, 63, 86, 87), (64, 62, 85, 88), (63, 65, 89, 86), (66, 64, 88, 90), (65, 67, 91, 89), (68, 66, 90, 92), (67, 69, 93, 91), (70, 68, 92, 94), (69, 71, 95, 93), (72, 70, 94, 96), (71, 73, 97, 95), (74, 72, 96, 98), (73, 75, 99, 97), (76, 74, 98, 100), (75, 77, 101, 99), (78, 76, 100, 102), (77, 79, 103, 101), (80, 78, 102, 104), (79, 81, 105, 103), (82, 80, 104, 106), (81, 83, 107, 105), (60, 82, 106, 84), (83, 61, 87, 107), (114, 113, 137, 138), (69, 67, 123, 124), (83, 81, 130, 131), (73, 71, 125, 126), (63, 61, 121, 120), (77, 75, 127, 128), (67, 65, 122, 123), (81, 79, 129, 130), (71, 69, 124, 125), (61, 83, 131, 121), (75, 73, 126, 127), (65, 63, 120, 122), (109, 108, 120, 121), (108, 110, 122, 120), (110, 111, 123, 122), (111, 112, 124, 123), (112, 113, 125, 124), (113, 114, 126, 125), (114, 115, 127, 126), (115, 116, 128, 127), (116, 117, 129, 128), (117, 118, 130, 129), (118, 119, 131, 130), (119, 109, 121, 131), (132, 133, 143, 142, 141, 140, 139, 138, 137, 136, 135, 134), (111, 110, 134, 135), (118, 117, 141, 142), (115, 114, 138, 139), (112, 111, 135, 136), (119, 118, 142, 143), (108, 109, 133, 132), (116, 115, 139, 140), (113, 112, 136, 137), (109, 119, 143, 133), (110, 108, 132, 134), (117, 116, 140, 141), (145, 147, 149, 146), (146, 149, 148, 144), (151, 153, 155, 152), (152, 155, 154, 150), (147, 156, 158, 149), (149, 158, 157, 148), (160, 151, 152, 161), (161, 152, 150, 159), (156, 162, 164, 158), (158, 164, 163, 157), (166, 160, 161, 167), (167, 161, 159, 165), (162, 168, 170, 164), (164, 170, 169, 163), (172, 166, 167, 173), (173, 167, 165, 171), (168, 174, 176, 170), (170, 176, 175, 169), (178, 172, 173, 179), (179, 173, 171, 177), (174, 180, 182, 176), (176, 182, 181, 175), (184, 178, 179, 185), (185, 179, 177, 183), (180, 186, 188, 182), (182, 188, 187, 181), (190, 184, 185, 191), (191, 185, 183, 189), (186, 192, 194, 188), (188, 194, 193, 187), (196, 190, 191, 197), (197, 191, 189, 195), (192, 198, 200, 194), (194, 200, 199, 193), (202, 196, 197, 203), (203, 197, 195, 201), (198, 204, 206, 200), (200, 206, 205, 199), (208, 202, 203, 209), (209, 203, 201, 207), (204, 210, 212, 206), (206, 212, 211, 205), (214, 208, 209, 215), (215, 209, 207, 213), (210, 145, 146, 212), (212, 146, 144, 211), (153, 214, 215, 155), (155, 215, 213, 154), (2, 0, 144, 148)])
me_cylinder_003.polygons.foreach_set('material_index', [0, 0, 0, 0, 0, 0, 0, 0, 0, 0, 0, 0, 0, 0, 0, 0, 0, 0, 0, 0, 0, 0, 0, 0, 0, 0, 0, 0, 0, 0, 0, 0, 0, 0, 0, 0, 0, 0, 0, 0, 0, 0, 0, 0, 0, 0, 0, 0, 0, 2, 2, 2, 2, 2, 2, 2, 2, 2, 2, 2, 2, 4, 0, 0, 0, 0, 0, 0, 0, 0, 0, 0, 0, 0, 0, 0, 0, 0, 0, 0, 0, 0, 0, 0, 0, 0, 0, 0, 0, 0, 0, 0, 0, 0, 0, 0, 0, 0, 0, 0, 0, 0, 0, 0, 0, 0, 0, 0, 0, 0, 0, 0, 0, 0, 0, 0, 0, 0, 0, 0, 0, 0, 0, 2, 2, 2, 2, 2, 2, 2, 2, 2, 2, 2, 2, 4, 0, 0, 0, 0, 0, 0, 0, 0, 0, 0, 0, 0, 0, 0, 0, 0, 0, 0, 0, 0, 0, 0, 0, 0, 0, 0, 0, 0, 0, 0, 0, 0, 0, 0, 0, 0, 0, 0, 0, 0, 0, 0, 0, 0, 0, 0, 0, 0, 0, 0, 0, 0, 0, 0, 0, 0, 0, 0, 0, 0])
_uv = me_cylinder_003.uv_layers.new(name='UVMap')
_uv.uv.foreach_set('vector', [0.08333, 0.6364, 0.08333, 0.8636, 7.451e-08, 0.8636, 7.451e-08, 0.6364, 0.8625, 0.315, 0.815, 0.3625, 0.8485, 0.4206, 0.9206, 0.3485, 0.88, 0.25, 0.8625, 0.315, 0.9206, 0.3485, 0.947, 0.25, 0.8625, 0.185, 0.88, 0.25, 0.947, 0.25, 0.9206, 0.1515, 0.815, 0.1375, 0.8625, 0.185, 0.9206, 0.1515, 0.8485, 0.07937, 0.75, 0.12, 0.815, 0.1375, 0.8485, 0.07937, 0.75, 0.05297, 0.685, 0.1375, 0.75, 0.12, 0.75, 0.05297, 0.6515, 0.07937, 0.6375, 0.185, 0.685, 0.1375, 0.6515, 0.07937, 0.5794, 0.1515, 0.62, 0.25, 0.6375, 0.185, 0.5794, 0.1515, 0.553, 0.25, 0.6375, 0.315, 0.62, 0.25, 0.553, 0.25, 0.5794, 0.3485, 0.12, 0.25, 0.1375, 0.185, 0.1375, 0.185, 0.12, 0.25, 0.685, 0.3625, 0.6375, 0.315, 0.5794, 0.3485, 0.6515, 0.4206, 0.75, 0.38, 0.685, 0.3625, 0.6515, 0.4206, 0.75, 0.447, 0.75, 0.38, 0.815, 0.3625, 0.8625, 0.315, 0.88, 0.25, 0.8625, 0.185, 0.815, 0.1375, 0.75, 0.12, 0.685, 0.1375, 0.6375, 0.185, 0.62, 0.25, 0.6375, 0.315, 0.685, 0.3625, 1.0, 0.6364, 1.0, 0.8636, 0.9167, 0.8636, 0.9167, 0.6364, 0.315, 0.3625, 0.3625, 0.315, 0.4206, 0.3485, 0.3485, 0.4206, 0.25, 0.38, 0.315, 0.3625, 0.3485, 0.4206, 0.25, 0.447, 0.185, 0.3625, 0.25, 0.38, 0.25, 0.447, 0.1515, 0.4206, 0.3625, 0.315, 0.38, 0.25, 0.447, 0.25, 0.4206, 0.3485, 0.75, 0.6364, 0.75, 0.8636, 0.6667, 0.8636, 0.6667, 0.6364, 0.38, 0.25, 0.3625, 0.185, 0.4206, 0.1515, 0.447, 0.25, 0.6667, 0.6364, 0.6667, 0.8636, 0.5833, 0.8636, 0.5833, 0.6364, 0.3625, 0.185, 0.315, 0.1375, 0.3485, 0.07937, 0.4206, 0.1515, 0.5833, 0.6364, 0.5833, 0.8636, 0.5, 0.8636, 0.5, 0.6364, 0.315, 0.1375, 0.25, 0.12, 0.25, 0.05297, 0.3485, 0.07937, 0.5, 0.6364, 0.5, 0.8636, 0.4167, 0.8636, 0.4167, 0.6364, 0.25, 0.12, 0.185, 0.1375, 0.1515, 0.07937, 0.25, 0.05297, 0.4167, 0.6364, 0.4167, 0.8636, 0.3333, 0.8636, 0.3333, 0.6364, 0.185, 0.1375, 0.1375, 0.185, 0.07937, 0.1515, 0.1515, 0.07937, 0.3333, 0.6364, 0.3333, 0.8636, 0.25, 0.8636, 0.25, 0.6364, 0.1375, 0.185, 0.12, 0.25, 0.05297, 0.25, 0.07937, 0.1515, 0.25, 0.6364, 0.25, 0.8636, 0.1667, 0.8636, 0.1667, 0.6364, 0.12, 0.25, 0.1375, 0.315, 0.07937, 0.3485, 0.05297, 0.25, 0.1667, 0.6364, 0.1667, 0.8636, 0.08333, 0.8636, 0.08333, 0.6364, 0.1375, 0.315, 0.185, 0.3625, 0.1515, 0.4206, 0.07937, 0.3485, 0.9167, 0.6364, 0.9167, 0.8636, 0.8333, 0.8636, 0.8333, 0.6364, 0.8333, 0.6364, 0.8333, 0.8636, 0.75, 0.8636, 0.75, 0.6364, 0.25, 0.1953, 0.2773, 0.2026, 0.2773, 0.2026, 0.25, 0.1953, 0.3625, 0.185, 0.38, 0.25, 0.38, 0.25, 0.3625, 0.185, 0.185, 0.3625, 0.1375, 0.315, 0.1375, 0.315, 0.185, 0.3625, 0.25, 0.12, 0.315, 0.1375, 0.315, 0.1375, 0.25, 0.12, 0.315, 0.3625, 0.25, 0.38, 0.25, 0.38, 0.315, 0.3625, 0.1375, 0.185, 0.185, 0.1375, 0.185, 0.1375, 0.1375, 0.185, 0.38, 0.25, 0.3625, 0.315, 0.3625, 0.315, 0.38, 0.25, 0.1375, 0.315, 0.12, 0.25, 0.12, 0.25, 0.1375, 0.315, 0.315, 0.1375, 0.3625, 0.185, 0.3625, 0.185, 0.315, 0.1375, 0.25, 0.38, 0.185, 0.3625, 0.185, 0.3625, 0.25, 0.38, 0.185, 0.1375, 0.25, 0.12, 0.25, 0.12, 0.185, 0.1375, 0.3625, 0.315, 0.315, 0.3625, 0.315, 0.3625, 0.3625, 0.315, 0.25, 0.3047, 0.2773, 0.2974, 0.315, 0.3625, 0.25, 0.38, 0.2773, 0.2974, 0.2974, 0.2773, 0.3625, 0.315, 0.315, 0.3625, 0.2974, 0.2773, 0.3047, 0.25, 0.38, 0.25, 0.3625, 0.315, 0.3047, 0.25, 0.2974, 0.2227, 0.3625, 0.185, 0.38, 0.25, 0.2974, 0.2227, 0.2773, 0.2026, 0.315, 0.1375, 0.3625, 0.185, 0.2773, 0.2026, 0.25, 0.1953, 0.25, 0.12, 0.315, 0.1375, 0.25, 0.1953, 0.2227, 0.2026, 0.185, 0.1375, 0.25, 0.12, 0.2227, 0.2026, 0.2026, 0.2227, 0.1375, 0.185, 0.185, 0.1375, 0.2026, 0.2227, 0.1953, 0.25, 0.12, 0.25, 0.1375, 0.185, 0.1953, 0.25, 0.2026, 0.2773, 0.1375, 0.315, 0.12, 0.25, 0.2026, 0.2773, 0.2227, 0.2974, 0.185, 0.3625, 0.1375, 0.315, 0.2227, 0.2974, 0.25, 0.3047, 0.25, 0.38, 0.185, 0.3625, 0.2773, 0.2974, 0.25, 0.3047, 0.2227, 0.2974, 0.2026, 0.2773, 0.1953, 0.25, 0.2026, 0.2227, 0.2227, 0.2026, 0.25, 0.1953, 0.2773, 0.2026, 0.2974, 0.2227, 0.3047, 0.25, 0.2974, 0.2773, 0.3047, 0.25, 0.2974, 0.2773, 0.2974, 0.2773, 0.3047, 0.25, 0.2026, 0.2773, 0.1953, 0.25, 0.1953, 0.25, 0.2026, 0.2773, 0.2227, 0.2026, 0.25, 0.1953, 0.25, 0.1953, 0.2227, 0.2026, 0.2974, 0.2227, 0.3047, 0.25, 0.3047, 0.25, 0.2974, 0.2227, 0.2227, 0.2974, 0.2026, 0.2773, 0.2026, 0.2773, 0.2227, 0.2974, 0.2773, 0.2974, 0.25, 0.3047, 0.25, 0.3047, 0.2773, 0.2974, 0.2026, 0.2227, 0.2227, 0.2026, 0.2227, 0.2026, 0.2026, 0.2227, 0.2773, 0.2026, 0.2974, 0.2227, 0.2974, 0.2227, 0.2773, 0.2026, 0.25, 0.3047, 0.2227, 0.2974, 0.2227, 0.2974, 0.25, 0.3047, 0.2974, 0.2773, 0.2773, 0.2974, 0.2773, 0.2974, 0.2974, 0.2773, 0.1953, 0.25, 0.2026, 0.2227, 0.2026, 0.2227, 0.1953, 0.25, 1.0, 0.5, 1.0, 1.0, 0.9167, 1.0, 0.9167, 0.5, 0.9167, 0.5, 0.9167, 1.0, 0.8333, 1.0, 0.8333, 0.5, 0.8333, 0.5, 0.8333, 1.0, 0.75, 1.0, 0.75, 0.5, 0.75, 0.5, 0.75, 1.0, 0.6667, 1.0, 0.6667, 0.5, 0.6667, 0.5, 0.6667, 1.0, 0.5833, 1.0, 0.5833, 0.5, 0.5833, 0.5, 0.5833, 1.0, 0.5, 1.0, 0.5, 0.5, 0.5, 0.5, 0.5, 1.0, 0.4167, 1.0, 0.4167, 0.5, 0.4167, 0.5, 0.4167, 1.0, 0.3333, 1.0, 0.3333, 0.5, 0.3333, 0.5, 0.3333, 1.0, 0.25, 1.0, 0.25, 0.5, 0.25, 0.5, 0.25, 1.0, 0.1667, 1.0, 0.1667, 0.5, 0.12, 0.25, 0.1375, 0.185, 0.1375, 0.185, 0.12, 0.25, 0.1667, 0.5, 0.1667, 1.0, 0.08333, 1.0, 0.08333, 0.5, 0.08333, 0.5, 0.08333, 1.0, 7.451e-08, 1.0, 7.451e-08, 0.5, 0.75, 0.38, 0.815, 0.3625, 0.8625, 0.315, 0.88, 0.25, 0.8625, 0.185, 0.815, 0.1375, 0.75, 0.12, 0.685, 0.1375, 0.6375, 0.185, 0.62, 0.25, 0.6375, 0.315, 0.685, 0.3625, 0.815, 0.3625, 0.75, 0.38, 0.75, 0.49, 0.87, 0.4578, 0.25, 0.38, 0.315, 0.3625, 0.37, 0.4578, 0.25, 0.49, 0.8625, 0.315, 0.815, 0.3625, 0.87, 0.4578, 0.9578, 0.37, 0.315, 0.3625, 0.3625, 0.315, 0.4578, 0.37, 0.37, 0.4578, 0.88, 0.25, 0.8625, 0.315, 0.9578, 0.37, 0.99, 0.25, 0.3625, 0.315, 0.38, 0.25, 0.49, 0.25, 0.4578, 0.37, 0.8625, 0.185, 0.88, 0.25, 0.99, 0.25, 0.9578, 0.13, 0.38, 0.25, 0.3625, 0.185, 0.4578, 0.13, 0.49, 0.25, 0.815, 0.1375, 0.8625, 0.185, 0.9578, 0.13, 0.87, 0.04215, 0.3625, 0.185, 0.315, 0.1375, 0.37, 0.04215, 0.4578, 0.13, 0.75, 0.12, 0.815, 0.1375, 0.87, 0.04215, 0.75, 0.01, 0.315, 0.1375, 0.25, 0.12, 0.25, 0.01, 0.37, 0.04215, 0.685, 0.1375, 0.75, 0.12, 0.75, 0.01, 0.63, 0.04215, 0.25, 0.12, 0.185, 0.1375, 0.13, 0.04215, 0.25, 0.01, 0.6375, 0.185, 0.685, 0.1375, 0.63, 0.04215, 0.5422, 0.13, 0.185, 0.1375, 0.1375, 0.185, 0.04215, 0.13, 0.13, 0.04215, 0.62, 0.25, 0.6375, 0.185, 0.5422, 0.13, 0.51, 0.25, 0.1375, 0.185, 0.12, 0.25, 0.01, 0.25, 0.04215, 0.13, 0.6375, 0.315, 0.62, 0.25, 0.51, 0.25, 0.5422, 0.37, 0.12, 0.25, 0.1375, 0.315, 0.04215, 0.37, 0.01, 0.25, 0.685, 0.3625, 0.6375, 0.315, 0.5422, 0.37, 0.63, 0.4578, 0.1375, 0.315, 0.185, 0.3625, 0.13, 0.4578, 0.04215, 0.37, 0.75, 0.38, 0.685, 0.3625, 0.63, 0.4578, 0.75, 0.49, 0.185, 0.3625, 0.25, 0.38, 0.25, 0.49, 0.13, 0.4578, 0.25, 0.1953, 0.2773, 0.2026, 0.2773, 0.2026, 0.25, 0.1953, 0.3625, 0.185, 0.38, 0.25, 0.38, 0.25, 0.3625, 0.185, 0.185, 0.3625, 0.1375, 0.315, 0.1375, 0.315, 0.185, 0.3625, 0.25, 0.12, 0.315, 0.1375, 0.315, 0.1375, 0.25, 0.12, 0.315, 0.3625, 0.25, 0.38, 0.25, 0.38, 0.315, 0.3625, 0.1375, 0.185, 0.185, 0.1375, 0.185, 0.1375, 0.1375, 0.185, 0.38, 0.25, 0.3625, 0.315, 0.3625, 0.315, 0.38, 0.25, 0.1375, 0.315, 0.12, 0.25, 0.12, 0.25, 0.1375, 0.315, 0.315, 0.1375, 0.3625, 0.185, 0.3625, 0.185, 0.315, 0.1375, 0.25, 0.38, 0.185, 0.3625, 0.185, 0.3625, 0.25, 0.38, 0.185, 0.1375, 0.25, 0.12, 0.25, 0.12, 0.185, 0.1375, 0.3625, 0.315, 0.315, 0.3625, 0.315, 0.3625, 0.3625, 0.315, 0.25, 0.3047, 0.2773, 0.2974, 0.315, 0.3625, 0.25, 0.38, 0.2773, 0.2974, 0.2974, 0.2773, 0.3625, 0.315, 0.315, 0.3625, 0.2974, 0.2773, 0.3047, 0.25, 0.38, 0.25, 0.3625, 0.315, 0.3047, 0.25, 0.2974, 0.2227, 0.3625, 0.185, 0.38, 0.25, 0.2974, 0.2227, 0.2773, 0.2026, 0.315, 0.1375, 0.3625, 0.185, 0.2773, 0.2026, 0.25, 0.1953, 0.25, 0.12, 0.315, 0.1375, 0.25, 0.1953, 0.2227, 0.2026, 0.185, 0.1375, 0.25, 0.12, 0.2227, 0.2026, 0.2026, 0.2227, 0.1375, 0.185, 0.185, 0.1375, 0.2026, 0.2227, 0.1953, 0.25, 0.12, 0.25, 0.1375, 0.185, 0.1953, 0.25, 0.2026, 0.2773, 0.1375, 0.315, 0.12, 0.25, 0.2026, 0.2773, 0.2227, 0.2974, 0.185, 0.3625, 0.1375, 0.315, 0.2227, 0.2974, 0.25, 0.3047, 0.25, 0.38, 0.185, 0.3625, 0.2773, 0.2974, 0.25, 0.3047, 0.2227, 0.2974, 0.2026, 0.2773, 0.1953, 0.25, 0.2026, 0.2227, 0.2227, 0.2026, 0.25, 0.1953, 0.2773, 0.2026, 0.2974, 0.2227, 0.3047, 0.25, 0.2974, 0.2773, 0.3047, 0.25, 0.2974, 0.2773, 0.2974, 0.2773, 0.3047, 0.25, 0.2026, 0.2773, 0.1953, 0.25, 0.1953, 0.25, 0.2026, 0.2773, 0.2227, 0.2026, 0.25, 0.1953, 0.25, 0.1953, 0.2227, 0.2026, 0.2974, 0.2227, 0.3047, 0.25, 0.3047, 0.25, 0.2974, 0.2227, 0.2227, 0.2974, 0.2026, 0.2773, 0.2026, 0.2773, 0.2227, 0.2974, 0.2773, 0.2974, 0.25, 0.3047, 0.25, 0.3047, 0.2773, 0.2974, 0.2026, 0.2227, 0.2227, 0.2026, 0.2227, 0.2026, 0.2026, 0.2227, 0.2773, 0.2026, 0.2974, 0.2227, 0.2974, 0.2227, 0.2773, 0.2026, 0.25, 0.3047, 0.2227, 0.2974, 0.2227, 0.2974, 0.25, 0.3047, 0.2974, 0.2773, 0.2773, 0.2974, 0.2773, 0.2974, 0.2974, 0.2773, 0.1953, 0.25, 0.2026, 0.2227, 0.2026, 0.2227, 0.1953, 0.25, 1.0, 0.6364, 0.9167, 0.6364, 0.9189, 0.5, 0.9978, 0.5, 0.7531, 0.4892, 0.8669, 0.4587, 0.8485, 0.4206, 0.75, 0.447, 0.9167, 0.8636, 1.0, 0.8636, 0.9978, 1.0, 0.9189, 1.0, 0.3669, 0.4587, 0.2531, 0.4892, 0.25, 0.447, 0.3485, 0.4206, 0.9167, 0.6364, 0.8333, 0.6364, 0.8355, 0.5, 0.9145, 0.5, 0.8723, 0.4555, 0.9555, 0.3723, 0.9206, 0.3485, 0.8485, 0.4206, 0.8333, 0.8636, 0.9167, 0.8636, 0.9145, 1.0, 0.8355, 1.0, 0.4555, 0.3723, 0.3723, 0.4555, 0.3485, 0.4206, 0.4206, 0.3485, 0.8333, 0.6364, 0.75, 0.6364, 0.7522, 0.5, 0.8311, 0.5, 0.9587, 0.3669, 0.9892, 0.2531, 0.947, 0.25, 0.9206, 0.3485, 0.75, 0.8636, 0.8333, 0.8636, 0.8311, 1.0, 0.7522, 1.0, 0.4892, 0.2531, 0.4587, 0.3669, 0.4206, 0.3485, 0.447, 0.25, 0.75, 0.6364, 0.6667, 0.6364, 0.6689, 0.5, 0.7478, 0.5, 0.9892, 0.2469, 0.9587, 0.1331, 0.9206, 0.1515, 0.947, 0.25, 0.6667, 0.8636, 0.75, 0.8636, 0.7478, 1.0, 0.6689, 1.0, 0.4587, 0.1331, 0.4892, 0.2469, 0.447, 0.25, 0.4206, 0.1515, 0.6667, 0.6364, 0.5833, 0.6364, 0.5855, 0.5, 0.6645, 0.5, 0.9555, 0.1277, 0.8723, 0.04446, 0.8485, 0.07937, 0.9206, 0.1515, 0.5833, 0.8636, 0.6667, 0.8636, 0.6645, 1.0, 0.5855, 1.0, 0.3723, 0.04446, 0.4555, 0.1277, 0.4206, 0.1515, 0.3485, 0.07937, 0.5833, 0.6364, 0.5, 0.6364, 0.5022, 0.5, 0.5811, 0.5, 0.8669, 0.04131, 0.7531, 0.01084, 0.75, 0.05297, 0.8485, 0.07937, 0.5, 0.8636, 0.5833, 0.8636, 0.5811, 1.0, 0.5022, 1.0, 0.2531, 0.01084, 0.3669, 0.04131, 0.3485, 0.07937, 0.25, 0.05297, 0.5, 0.6364, 0.4167, 0.6364, 0.4189, 0.5, 0.4978, 0.5, 0.7469, 0.01084, 0.6331, 0.04131, 0.6515, 0.07937, 0.75, 0.05297, 0.4167, 0.8636, 0.5, 0.8636, 0.4978, 1.0, 0.4189, 1.0, 0.1331, 0.04131, 0.2469, 0.01084, 0.25, 0.05297, 0.1515, 0.07937, 0.4167, 0.6364, 0.3333, 0.6364, 0.3355, 0.5, 0.4145, 0.5, 0.6277, 0.04446, 0.5445, 0.1277, 0.5794, 0.1515, 0.6515, 0.07937, 0.3333, 0.8636, 0.4167, 0.8636, 0.4145, 1.0, 0.3355, 1.0, 0.04446, 0.1277, 0.1277, 0.04446, 0.1515, 0.07937, 0.07937, 0.1515, 0.3333, 0.6364, 0.25, 0.6364, 0.2522, 0.5, 0.3311, 0.5, 0.5413, 0.1331, 0.5108, 0.2469, 0.553, 0.25, 0.5794, 0.1515, 0.25, 0.8636, 0.3333, 0.8636, 0.3311, 1.0, 0.2522, 1.0, 0.01084, 0.2469, 0.04131, 0.1331, 0.07937, 0.1515, 0.05297, 0.25, 0.25, 0.6364, 0.1667, 0.6364, 0.1689, 0.5, 0.2478, 0.5, 0.5108, 0.2531, 0.5413, 0.3669, 0.5794, 0.3485, 0.553, 0.25, 0.1667, 0.8636, 0.25, 0.8636, 0.2478, 1.0, 0.1689, 1.0, 0.04131, 0.3669, 0.01084, 0.2531, 0.05297, 0.25, 0.07937, 0.3485, 0.1667, 0.6364, 0.08333, 0.6364, 0.08552, 0.5, 0.1645, 0.5, 0.5445, 0.3723, 0.6277, 0.4555, 0.6515, 0.4206, 0.5794, 0.3485, 0.08333, 0.8636, 0.1667, 0.8636, 0.1645, 1.0, 0.08552, 1.0, 0.1277, 0.4555, 0.04446, 0.3723, 0.07937, 0.3485, 0.1515, 0.4206, 0.08333, 0.6364, 7.451e-08, 0.6364, 0.002185, 0.5, 0.08115, 0.5, 0.6331, 0.4587, 0.7469, 0.4892, 0.75, 0.447, 0.6515, 0.4206, 7.451e-08, 0.8636, 0.08333, 0.8636, 0.08115, 1.0, 0.002185, 1.0, 0.2469, 0.4892, 0.1331, 0.4587, 0.1515, 0.4206, 0.25, 0.447, 0.815, 0.3625, 0.75, 0.38, 0.75, 0.447, 0.8485, 0.4206])
me_cylinder_003.materials.append(mat_tyre)
me_cylinder_003.materials.append(mat_rim)
me_cylinder_003.materials.append(mat_glass)
me_cylinder_003.materials.append(mat_lights)
me_cylinder_003.materials.append(mat_body)
me_cylinder_003.update()
me_cube = bpy.data.meshes.new('Cube')
me_cube.from_pydata([(-33.78, -32.13, -1.0), (-33.78, 32.13, -1.0), (33.78, -32.13, -1.0), (33.78, 32.13, -1.0)], [], [(1, 3, 2, 0)])
_uv = me_cube.uv_layers.new(name='UVMap')
_uv.uv.foreach_set('vector', [0.125, 0.5, 0.375, 0.5, 0.375, 0.75, 0.125, 0.75])
me_cube.materials.append(mat_ground)
me_cube.update()

# ---- objects
ob_car_light = bpy.data.objects.new('car light', light_light)
ob_camera = bpy.data.objects.new('Camera', cam_camera)
ob_car = bpy.data.objects.new('car', me_vert)
ob_window = bpy.data.objects.new('window', me_vert_001)
ob_tyre = bpy.data.objects.new('tyre', me_cylinder_003)
ob_point = bpy.data.objects.new('Point', light_point_001)
ob_car_light_001 = bpy.data.objects.new('car light.001', light_light_001)
ob_front_view = bpy.data.objects.new('front view', None)
ob_side_view = bpy.data.objects.new('side view', None)
ob_back_view = bpy.data.objects.new('back view', None)
ob_cube = bpy.data.objects.new('Cube', me_cube)

# ---- transforms, parenting, visibility, modifiers, constraints
ob_car_light.location = (-2.016, -0.5656, 0.5114)
ob_car_light.rotation_euler = (-1.739, 0.7783, -4.831)
ob_car_light.scale = (-0.1772, -0.1772, -0.1772)
ob_car_light.lock_rotations_4d = False
ob_car_light.empty_display_type = 'ARROWS'
ob_car_light.color = (0.0, 0.0, 0.0, 0.0)
ob_car_light.lineart.crease_threshold = 0.0
ob_camera.location = (-18.42, -10.44, 4.173)
ob_camera.rotation_euler = (1.361, 1.816e-07, 11.61)
ob_camera.lock_rotations_4d = False
ob_camera.empty_display_type = 'ARROWS'
ob_camera.color = (0.0, 0.0, 0.0, 0.0)
ob_camera.display_type = 'WIRE'
ob_camera.lineart.crease_threshold = 0.0
ob_car.location = (0.0, 0.0, 0.1115)
_m = ob_car.modifiers.new('Mirror', 'MIRROR')
_m.use_axis = (False, True, False)
_m.use_clip = True
ob_window.location = (0.0, 0.0, 0.0)
_m = ob_window.modifiers.new('Mirror', 'MIRROR')
_m.use_axis = (False, True, False)
_m.use_clip = True
ob_tyre.location = (-1.25, -0.8316, 0.3655)
ob_tyre.rotation_euler = (1.571, 0.0, 0.0)
_m = ob_tyre.modifiers.new('Mirror', 'MIRROR')
_m.use_axis = (False, True, False)
_m.mirror_object = ob_car
ob_point.location = (5.878, 3.963, 8.184)
ob_car_light_001.location = (-2.016, 0.5199, 0.5114)
ob_car_light_001.rotation_euler = (-1.739, 0.7783, -4.831)
ob_car_light_001.scale = (-0.1772, -0.1772, -0.1772)
ob_car_light_001.lock_rotations_4d = False
ob_car_light_001.empty_display_type = 'ARROWS'
ob_car_light_001.color = (0.0, 0.0, 0.0, 0.0)
ob_car_light_001.lineart.crease_threshold = 0.0
ob_front_view.location = (0.0, -1.241, 1.437)
ob_front_view.rotation_euler = (1.571, -0.0, 4.712)
ob_front_view.empty_display_type = 'IMAGE'
ob_front_view.empty_display_size = 5.0
ob_side_view.location = (0.0, 0.0, 0.0)
ob_side_view.rotation_euler = (1.571, -0.0, -0.0)
ob_side_view.empty_display_type = 'IMAGE'
ob_side_view.empty_display_size = 5.0
ob_back_view.location = (0.4757, -1.241, 1.437)
ob_back_view.rotation_euler = (1.571, -0.0, 1.564)
ob_back_view.empty_display_type = 'IMAGE'
ob_back_view.empty_display_size = 5.0
ob_cube.location = (0.0, 0.0, 1.0)

# ---- collection membership
col_collection.objects.link(ob_car_light)
col_collection.objects.link(ob_camera)
col_collection.objects.link(ob_car)
col_collection.objects.link(ob_window)
col_collection.objects.link(ob_tyre)
col_collection.objects.link(ob_point)
col_collection.objects.link(ob_car_light_001)
col_assets.objects.link(ob_front_view)
col_assets.objects.link(ob_side_view)
col_assets.objects.link(ob_back_view)
col_assets.objects.link(ob_cube)

# ---- scene / render settings (as saved in the file)
scene.camera = ob_camera
scene.frame_start = 1; scene.frame_end = 250; scene.frame_set(1)
scene.render.engine = 'CYCLES'
scene.render.resolution_x = 1080
scene.cycles.sampling_pattern = 'TABULATED_SOBOL'
scene.cycles.use_light_tree = False
scene.view_settings.view_transform = 'Filmic'
bpy.context.view_layer.update()

